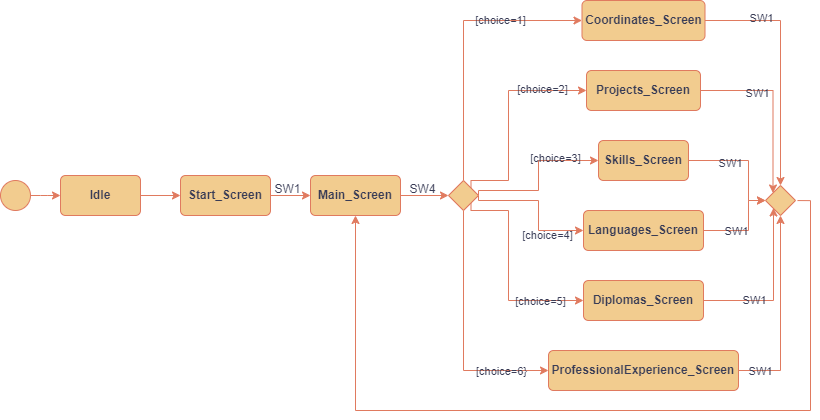

The diagram above was exported from draw.io. Its source (the exported page's mxGraphModel, read from the mxfile embedded in the PNG):
<mxGraphModel dx="1124" dy="728" grid="1" gridSize="10" guides="1" tooltips="1" connect="1" arrows="1" fold="1" page="1" pageScale="1" pageWidth="827" pageHeight="1169" math="0" shadow="0">
  <root>
    <mxCell id="0" />
    <mxCell id="1" parent="0" />
    <mxCell id="KXLA3PJ3PCdP6VG-v4Hr-12" value="" style="edgeStyle=orthogonalEdgeStyle;rounded=1;orthogonalLoop=1;jettySize=auto;html=1;fontColor=default;labelBackgroundColor=none;strokeColor=#E07A5F;" edge="1" parent="1" source="KXLA3PJ3PCdP6VG-v4Hr-1" target="KXLA3PJ3PCdP6VG-v4Hr-3">
      <mxGeometry relative="1" as="geometry" />
    </mxCell>
    <mxCell id="KXLA3PJ3PCdP6VG-v4Hr-1" value="" style="ellipse;html=1;labelBackgroundColor=none;rounded=1;fillColor=#F2CC8F;strokeColor=#E07A5F;fontColor=#393C56;" vertex="1" parent="1">
      <mxGeometry x="50" y="230" width="30" height="30" as="geometry" />
    </mxCell>
    <mxCell id="KXLA3PJ3PCdP6VG-v4Hr-13" value="" style="edgeStyle=orthogonalEdgeStyle;rounded=1;orthogonalLoop=1;jettySize=auto;html=1;fontColor=default;labelBackgroundColor=none;strokeColor=#E07A5F;" edge="1" parent="1" source="KXLA3PJ3PCdP6VG-v4Hr-3" target="KXLA3PJ3PCdP6VG-v4Hr-4">
      <mxGeometry relative="1" as="geometry" />
    </mxCell>
    <mxCell id="KXLA3PJ3PCdP6VG-v4Hr-3" value="Idle" style="html=1;align=center;verticalAlign=middle;rounded=1;absoluteArcSize=1;arcSize=10;dashed=0;whiteSpace=wrap;fontStyle=1;labelBackgroundColor=none;fillColor=#F2CC8F;strokeColor=#E07A5F;fontColor=#393C56;" vertex="1" parent="1">
      <mxGeometry x="110" y="225" width="80" height="40" as="geometry" />
    </mxCell>
    <mxCell id="KXLA3PJ3PCdP6VG-v4Hr-15" value="" style="edgeStyle=orthogonalEdgeStyle;rounded=1;orthogonalLoop=1;jettySize=auto;html=1;fontColor=default;labelBackgroundColor=none;strokeColor=#E07A5F;" edge="1" parent="1" source="KXLA3PJ3PCdP6VG-v4Hr-4" target="KXLA3PJ3PCdP6VG-v4Hr-5">
      <mxGeometry relative="1" as="geometry" />
    </mxCell>
    <mxCell id="KXLA3PJ3PCdP6VG-v4Hr-4" value="Start_Screen" style="html=1;align=center;verticalAlign=middle;rounded=1;absoluteArcSize=1;arcSize=10;dashed=0;whiteSpace=wrap;fontStyle=1;labelBackgroundColor=none;fillColor=#F2CC8F;strokeColor=#E07A5F;fontColor=#393C56;" vertex="1" parent="1">
      <mxGeometry x="230" y="225" width="90" height="40" as="geometry" />
    </mxCell>
    <mxCell id="KXLA3PJ3PCdP6VG-v4Hr-24" value="" style="edgeStyle=orthogonalEdgeStyle;rounded=0;orthogonalLoop=1;jettySize=auto;html=1;fontColor=default;labelBackgroundColor=none;strokeColor=#E07A5F;" edge="1" parent="1" source="KXLA3PJ3PCdP6VG-v4Hr-5" target="KXLA3PJ3PCdP6VG-v4Hr-17">
      <mxGeometry relative="1" as="geometry" />
    </mxCell>
    <mxCell id="KXLA3PJ3PCdP6VG-v4Hr-5" value="Main_Screen" style="html=1;align=center;verticalAlign=middle;rounded=1;absoluteArcSize=1;arcSize=10;dashed=0;whiteSpace=wrap;fontStyle=1;labelBackgroundColor=none;fillColor=#F2CC8F;strokeColor=#E07A5F;fontColor=#393C56;" vertex="1" parent="1">
      <mxGeometry x="360" y="225" width="90" height="40" as="geometry" />
    </mxCell>
    <mxCell id="KXLA3PJ3PCdP6VG-v4Hr-29" style="edgeStyle=orthogonalEdgeStyle;rounded=0;orthogonalLoop=1;jettySize=auto;html=1;exitX=1;exitY=0.5;exitDx=0;exitDy=0;entryX=0.5;entryY=0;entryDx=0;entryDy=0;fontColor=default;labelBackgroundColor=none;strokeColor=#E07A5F;" edge="1" parent="1" source="KXLA3PJ3PCdP6VG-v4Hr-6" target="KXLA3PJ3PCdP6VG-v4Hr-36">
      <mxGeometry relative="1" as="geometry">
        <mxPoint x="825" y="240" as="targetPoint" />
      </mxGeometry>
    </mxCell>
    <mxCell id="KXLA3PJ3PCdP6VG-v4Hr-50" value="SW1" style="edgeLabel;html=1;align=center;verticalAlign=middle;resizable=0;points=[];labelBackgroundColor=none;fontColor=#393C56;" vertex="1" connectable="0" parent="KXLA3PJ3PCdP6VG-v4Hr-29">
      <mxGeometry x="-0.5301" y="3" relative="1" as="geometry">
        <mxPoint as="offset" />
      </mxGeometry>
    </mxCell>
    <mxCell id="KXLA3PJ3PCdP6VG-v4Hr-6" value="Coordinates_Screen" style="html=1;align=center;verticalAlign=middle;rounded=1;absoluteArcSize=1;arcSize=10;dashed=0;whiteSpace=wrap;fontStyle=1;labelBackgroundColor=none;fillColor=#F2CC8F;strokeColor=#E07A5F;fontColor=#393C56;" vertex="1" parent="1">
      <mxGeometry x="631.5" y="50" width="123" height="40" as="geometry" />
    </mxCell>
    <mxCell id="KXLA3PJ3PCdP6VG-v4Hr-31" style="edgeStyle=orthogonalEdgeStyle;rounded=0;orthogonalLoop=1;jettySize=auto;html=1;entryX=0;entryY=0.5;entryDx=0;entryDy=0;fontColor=default;labelBackgroundColor=none;strokeColor=#E07A5F;" edge="1" parent="1" source="KXLA3PJ3PCdP6VG-v4Hr-7">
      <mxGeometry relative="1" as="geometry">
        <mxPoint x="815" y="250" as="targetPoint" />
        <Array as="points">
          <mxPoint x="798" y="210" />
          <mxPoint x="798" y="250" />
        </Array>
      </mxGeometry>
    </mxCell>
    <mxCell id="KXLA3PJ3PCdP6VG-v4Hr-52" value="SW1" style="edgeLabel;html=1;align=center;verticalAlign=middle;resizable=0;points=[];labelBackgroundColor=none;fontColor=#393C56;" vertex="1" connectable="0" parent="KXLA3PJ3PCdP6VG-v4Hr-31">
      <mxGeometry x="-0.2863" y="-2" relative="1" as="geometry">
        <mxPoint as="offset" />
      </mxGeometry>
    </mxCell>
    <mxCell id="KXLA3PJ3PCdP6VG-v4Hr-7" value="Skills_Screen" style="html=1;align=center;verticalAlign=middle;rounded=1;absoluteArcSize=1;arcSize=10;dashed=0;whiteSpace=wrap;fontStyle=1;labelBackgroundColor=none;fillColor=#F2CC8F;strokeColor=#E07A5F;fontColor=#393C56;" vertex="1" parent="1">
      <mxGeometry x="648" y="190" width="90" height="40" as="geometry" />
    </mxCell>
    <mxCell id="KXLA3PJ3PCdP6VG-v4Hr-32" style="edgeStyle=orthogonalEdgeStyle;rounded=0;orthogonalLoop=1;jettySize=auto;html=1;fontColor=default;entryX=0;entryY=0.5;entryDx=0;entryDy=0;labelBackgroundColor=none;strokeColor=#E07A5F;" edge="1" parent="1" source="KXLA3PJ3PCdP6VG-v4Hr-8" target="KXLA3PJ3PCdP6VG-v4Hr-36">
      <mxGeometry relative="1" as="geometry">
        <mxPoint x="778" y="250" as="targetPoint" />
        <Array as="points">
          <mxPoint x="798" y="280" />
          <mxPoint x="798" y="250" />
        </Array>
      </mxGeometry>
    </mxCell>
    <mxCell id="KXLA3PJ3PCdP6VG-v4Hr-53" value="SW1" style="edgeLabel;html=1;align=center;verticalAlign=middle;resizable=0;points=[];labelBackgroundColor=none;fontColor=#393C56;" vertex="1" connectable="0" parent="KXLA3PJ3PCdP6VG-v4Hr-32">
      <mxGeometry x="-0.2826" relative="1" as="geometry">
        <mxPoint as="offset" />
      </mxGeometry>
    </mxCell>
    <mxCell id="KXLA3PJ3PCdP6VG-v4Hr-8" value="Languages_Screen" style="html=1;align=center;verticalAlign=middle;rounded=1;absoluteArcSize=1;arcSize=10;dashed=0;whiteSpace=wrap;fontStyle=1;labelBackgroundColor=none;fillColor=#F2CC8F;strokeColor=#E07A5F;fontColor=#393C56;" vertex="1" parent="1">
      <mxGeometry x="633" y="260" width="120" height="40" as="geometry" />
    </mxCell>
    <mxCell id="KXLA3PJ3PCdP6VG-v4Hr-39" style="edgeStyle=orthogonalEdgeStyle;rounded=0;orthogonalLoop=1;jettySize=auto;html=1;entryX=0;entryY=0;entryDx=0;entryDy=0;fontColor=default;labelBackgroundColor=none;strokeColor=#E07A5F;" edge="1" parent="1" source="KXLA3PJ3PCdP6VG-v4Hr-9" target="KXLA3PJ3PCdP6VG-v4Hr-36">
      <mxGeometry relative="1" as="geometry">
        <Array as="points">
          <mxPoint x="822" y="140" />
        </Array>
      </mxGeometry>
    </mxCell>
    <mxCell id="KXLA3PJ3PCdP6VG-v4Hr-51" value="SW1" style="edgeLabel;html=1;align=center;verticalAlign=middle;resizable=0;points=[];labelBackgroundColor=none;fontColor=#393C56;" vertex="1" connectable="0" parent="KXLA3PJ3PCdP6VG-v4Hr-39">
      <mxGeometry x="-0.36" y="-2" relative="1" as="geometry">
        <mxPoint as="offset" />
      </mxGeometry>
    </mxCell>
    <mxCell id="KXLA3PJ3PCdP6VG-v4Hr-9" value="Projects_Screen" style="html=1;align=center;verticalAlign=middle;rounded=1;absoluteArcSize=1;arcSize=10;dashed=0;whiteSpace=wrap;fontStyle=1;labelBackgroundColor=none;fillColor=#F2CC8F;strokeColor=#E07A5F;fontColor=#393C56;" vertex="1" parent="1">
      <mxGeometry x="636" y="120" width="114" height="40" as="geometry" />
    </mxCell>
    <mxCell id="KXLA3PJ3PCdP6VG-v4Hr-33" style="edgeStyle=orthogonalEdgeStyle;rounded=0;orthogonalLoop=1;jettySize=auto;html=1;entryX=0;entryY=1;entryDx=0;entryDy=0;fontColor=default;labelBackgroundColor=none;strokeColor=#E07A5F;" edge="1" parent="1" source="KXLA3PJ3PCdP6VG-v4Hr-10" target="KXLA3PJ3PCdP6VG-v4Hr-36">
      <mxGeometry relative="1" as="geometry">
        <mxPoint x="817.9289321881345" y="257.07106781186565" as="targetPoint" />
        <Array as="points">
          <mxPoint x="823" y="350" />
          <mxPoint x="823" y="257" />
        </Array>
      </mxGeometry>
    </mxCell>
    <mxCell id="KXLA3PJ3PCdP6VG-v4Hr-54" value="SW1" style="edgeLabel;html=1;align=center;verticalAlign=middle;resizable=0;points=[];labelBackgroundColor=none;fontColor=#393C56;" vertex="1" connectable="0" parent="KXLA3PJ3PCdP6VG-v4Hr-33">
      <mxGeometry x="-0.3804" y="1" relative="1" as="geometry">
        <mxPoint as="offset" />
      </mxGeometry>
    </mxCell>
    <mxCell id="KXLA3PJ3PCdP6VG-v4Hr-10" value="Diplomas_Screen" style="html=1;align=center;verticalAlign=middle;rounded=1;absoluteArcSize=1;arcSize=10;dashed=0;whiteSpace=wrap;fontStyle=1;labelBackgroundColor=none;fillColor=#F2CC8F;strokeColor=#E07A5F;fontColor=#393C56;" vertex="1" parent="1">
      <mxGeometry x="633" y="330" width="120" height="40" as="geometry" />
    </mxCell>
    <mxCell id="KXLA3PJ3PCdP6VG-v4Hr-34" style="edgeStyle=orthogonalEdgeStyle;rounded=0;orthogonalLoop=1;jettySize=auto;html=1;entryX=0.5;entryY=1;entryDx=0;entryDy=0;fontColor=default;labelBackgroundColor=none;strokeColor=#E07A5F;" edge="1" parent="1" source="KXLA3PJ3PCdP6VG-v4Hr-11" target="KXLA3PJ3PCdP6VG-v4Hr-36">
      <mxGeometry relative="1" as="geometry">
        <mxPoint x="825" y="260" as="targetPoint" />
      </mxGeometry>
    </mxCell>
    <mxCell id="KXLA3PJ3PCdP6VG-v4Hr-55" value="SW1" style="edgeLabel;html=1;align=center;verticalAlign=middle;resizable=0;points=[];labelBackgroundColor=none;fontColor=#393C56;" vertex="1" connectable="0" parent="KXLA3PJ3PCdP6VG-v4Hr-34">
      <mxGeometry x="-0.6523" relative="1" as="geometry">
        <mxPoint x="-12" as="offset" />
      </mxGeometry>
    </mxCell>
    <mxCell id="KXLA3PJ3PCdP6VG-v4Hr-11" value="ProfessionalExperience_Screen" style="html=1;align=center;verticalAlign=middle;rounded=1;absoluteArcSize=1;arcSize=10;dashed=0;whiteSpace=wrap;fontStyle=1;labelBackgroundColor=none;fillColor=#F2CC8F;strokeColor=#E07A5F;fontColor=#393C56;" vertex="1" parent="1">
      <mxGeometry x="598" y="400" width="190" height="40" as="geometry" />
    </mxCell>
    <mxCell id="KXLA3PJ3PCdP6VG-v4Hr-18" style="edgeStyle=orthogonalEdgeStyle;rounded=0;orthogonalLoop=1;jettySize=auto;html=1;entryX=0;entryY=0.5;entryDx=0;entryDy=0;fontColor=default;exitX=0.5;exitY=0;exitDx=0;exitDy=0;labelBackgroundColor=none;strokeColor=#E07A5F;" edge="1" parent="1" source="KXLA3PJ3PCdP6VG-v4Hr-17" target="KXLA3PJ3PCdP6VG-v4Hr-6">
      <mxGeometry relative="1" as="geometry" />
    </mxCell>
    <mxCell id="KXLA3PJ3PCdP6VG-v4Hr-43" value="[choice=1]" style="edgeLabel;html=1;align=center;verticalAlign=middle;resizable=0;points=[];labelBackgroundColor=none;fontColor=#393C56;" vertex="1" connectable="0" parent="KXLA3PJ3PCdP6VG-v4Hr-18">
      <mxGeometry x="0.4129" y="1" relative="1" as="geometry">
        <mxPoint as="offset" />
      </mxGeometry>
    </mxCell>
    <mxCell id="KXLA3PJ3PCdP6VG-v4Hr-19" style="edgeStyle=orthogonalEdgeStyle;rounded=0;orthogonalLoop=1;jettySize=auto;html=1;entryX=0;entryY=0.5;entryDx=0;entryDy=0;fontColor=default;exitX=1;exitY=0;exitDx=0;exitDy=0;elbow=vertical;shadow=0;labelBackgroundColor=none;strokeColor=#E07A5F;" edge="1" parent="1" source="KXLA3PJ3PCdP6VG-v4Hr-17" target="KXLA3PJ3PCdP6VG-v4Hr-9">
      <mxGeometry relative="1" as="geometry">
        <Array as="points">
          <mxPoint x="521" y="230" />
          <mxPoint x="558" y="230" />
          <mxPoint x="558" y="140" />
        </Array>
      </mxGeometry>
    </mxCell>
    <mxCell id="KXLA3PJ3PCdP6VG-v4Hr-44" value="[choice=2]" style="edgeLabel;html=1;align=center;verticalAlign=middle;resizable=0;points=[];labelBackgroundColor=none;fontColor=#393C56;" vertex="1" connectable="0" parent="KXLA3PJ3PCdP6VG-v4Hr-19">
      <mxGeometry x="0.4836" y="2" relative="1" as="geometry">
        <mxPoint x="11" as="offset" />
      </mxGeometry>
    </mxCell>
    <mxCell id="KXLA3PJ3PCdP6VG-v4Hr-20" style="edgeStyle=orthogonalEdgeStyle;orthogonalLoop=1;jettySize=auto;html=1;exitX=1;exitY=0.5;exitDx=0;exitDy=0;entryX=0;entryY=0.5;entryDx=0;entryDy=0;fontColor=default;rounded=0;labelBackgroundColor=none;strokeColor=#E07A5F;" edge="1" parent="1" source="KXLA3PJ3PCdP6VG-v4Hr-17" target="KXLA3PJ3PCdP6VG-v4Hr-7">
      <mxGeometry relative="1" as="geometry">
        <Array as="points">
          <mxPoint x="528" y="240" />
          <mxPoint x="588" y="240" />
          <mxPoint x="588" y="210" />
        </Array>
      </mxGeometry>
    </mxCell>
    <mxCell id="KXLA3PJ3PCdP6VG-v4Hr-45" value="[choice=3]" style="edgeLabel;html=1;align=center;verticalAlign=middle;resizable=0;points=[];labelBackgroundColor=none;fontColor=#393C56;" vertex="1" connectable="0" parent="KXLA3PJ3PCdP6VG-v4Hr-20">
      <mxGeometry x="0.4419" y="-4" relative="1" as="geometry">
        <mxPoint y="-7" as="offset" />
      </mxGeometry>
    </mxCell>
    <mxCell id="KXLA3PJ3PCdP6VG-v4Hr-21" style="edgeStyle=orthogonalEdgeStyle;rounded=0;orthogonalLoop=1;jettySize=auto;html=1;entryX=0;entryY=0.5;entryDx=0;entryDy=0;fontColor=default;exitX=1;exitY=0.5;exitDx=0;exitDy=0;labelBackgroundColor=none;strokeColor=#E07A5F;" edge="1" parent="1" source="KXLA3PJ3PCdP6VG-v4Hr-17" target="KXLA3PJ3PCdP6VG-v4Hr-8">
      <mxGeometry relative="1" as="geometry">
        <Array as="points">
          <mxPoint x="528" y="250" />
          <mxPoint x="588" y="250" />
          <mxPoint x="588" y="280" />
        </Array>
      </mxGeometry>
    </mxCell>
    <mxCell id="KXLA3PJ3PCdP6VG-v4Hr-46" value="[choice=4]" style="edgeLabel;html=1;align=center;verticalAlign=middle;resizable=0;points=[];labelBackgroundColor=none;fontColor=#393C56;" vertex="1" connectable="0" parent="KXLA3PJ3PCdP6VG-v4Hr-21">
      <mxGeometry x="0.4893" y="-4" relative="1" as="geometry">
        <mxPoint as="offset" />
      </mxGeometry>
    </mxCell>
    <mxCell id="KXLA3PJ3PCdP6VG-v4Hr-22" style="edgeStyle=orthogonalEdgeStyle;rounded=0;orthogonalLoop=1;jettySize=auto;html=1;entryX=0;entryY=0.5;entryDx=0;entryDy=0;fontColor=default;exitX=1;exitY=1;exitDx=0;exitDy=0;labelBackgroundColor=none;strokeColor=#E07A5F;" edge="1" parent="1" source="KXLA3PJ3PCdP6VG-v4Hr-17" target="KXLA3PJ3PCdP6VG-v4Hr-10">
      <mxGeometry relative="1" as="geometry">
        <Array as="points">
          <mxPoint x="521" y="260" />
          <mxPoint x="558" y="260" />
          <mxPoint x="558" y="350" />
        </Array>
      </mxGeometry>
    </mxCell>
    <mxCell id="KXLA3PJ3PCdP6VG-v4Hr-47" value="[choice=5]" style="edgeLabel;html=1;align=center;verticalAlign=middle;resizable=0;points=[];labelBackgroundColor=none;fontColor=#393C56;" vertex="1" connectable="0" parent="KXLA3PJ3PCdP6VG-v4Hr-22">
      <mxGeometry x="0.4214" relative="1" as="geometry">
        <mxPoint x="18" as="offset" />
      </mxGeometry>
    </mxCell>
    <mxCell id="KXLA3PJ3PCdP6VG-v4Hr-23" style="edgeStyle=orthogonalEdgeStyle;rounded=0;orthogonalLoop=1;jettySize=auto;html=1;exitX=0.5;exitY=1;exitDx=0;exitDy=0;entryX=0;entryY=0.5;entryDx=0;entryDy=0;fontColor=default;labelBackgroundColor=none;strokeColor=#E07A5F;" edge="1" parent="1" source="KXLA3PJ3PCdP6VG-v4Hr-17" target="KXLA3PJ3PCdP6VG-v4Hr-11">
      <mxGeometry relative="1" as="geometry" />
    </mxCell>
    <mxCell id="KXLA3PJ3PCdP6VG-v4Hr-48" value="[choice=6}" style="edgeLabel;html=1;align=center;verticalAlign=middle;resizable=0;points=[];labelBackgroundColor=none;fontColor=#393C56;" vertex="1" connectable="0" parent="KXLA3PJ3PCdP6VG-v4Hr-23">
      <mxGeometry x="0.4735" y="-2" relative="1" as="geometry">
        <mxPoint x="17" y="-2" as="offset" />
      </mxGeometry>
    </mxCell>
    <mxCell id="KXLA3PJ3PCdP6VG-v4Hr-17" value="" style="rhombus;labelBackgroundColor=none;fillColor=#F2CC8F;strokeColor=#E07A5F;fontColor=#393C56;" vertex="1" parent="1">
      <mxGeometry x="498" y="230" width="30" height="30" as="geometry" />
    </mxCell>
    <mxCell id="KXLA3PJ3PCdP6VG-v4Hr-35" style="edgeStyle=orthogonalEdgeStyle;rounded=0;orthogonalLoop=1;jettySize=auto;html=1;entryX=0.5;entryY=1;entryDx=0;entryDy=0;fontColor=default;labelBackgroundColor=none;strokeColor=#E07A5F;" edge="1" parent="1" target="KXLA3PJ3PCdP6VG-v4Hr-5">
      <mxGeometry relative="1" as="geometry">
        <mxPoint x="846.9998269881228" y="250.0588235294117" as="sourcePoint" />
        <Array as="points">
          <mxPoint x="860" y="250" />
          <mxPoint x="860" y="460" />
          <mxPoint x="405" y="460" />
        </Array>
      </mxGeometry>
    </mxCell>
    <mxCell id="KXLA3PJ3PCdP6VG-v4Hr-36" value="" style="rhombus;labelBackgroundColor=none;fillColor=#F2CC8F;strokeColor=#E07A5F;fontColor=#393C56;" vertex="1" parent="1">
      <mxGeometry x="815" y="235" width="30" height="30" as="geometry" />
    </mxCell>
    <mxCell id="KXLA3PJ3PCdP6VG-v4Hr-57" value="SW1" style="text;html=1;align=center;verticalAlign=middle;resizable=0;points=[];autosize=1;strokeColor=none;fillColor=none;labelBackgroundColor=none;fontColor=#393C56;" vertex="1" parent="1">
      <mxGeometry x="312" y="224" width="50" height="30" as="geometry" />
    </mxCell>
    <mxCell id="KXLA3PJ3PCdP6VG-v4Hr-58" value="SW4" style="text;html=1;align=center;verticalAlign=middle;resizable=0;points=[];autosize=1;strokeColor=none;fillColor=none;labelBackgroundColor=none;fontColor=#393C56;" vertex="1" parent="1">
      <mxGeometry x="447" y="224" width="50" height="30" as="geometry" />
    </mxCell>
  </root>
</mxGraphModel>